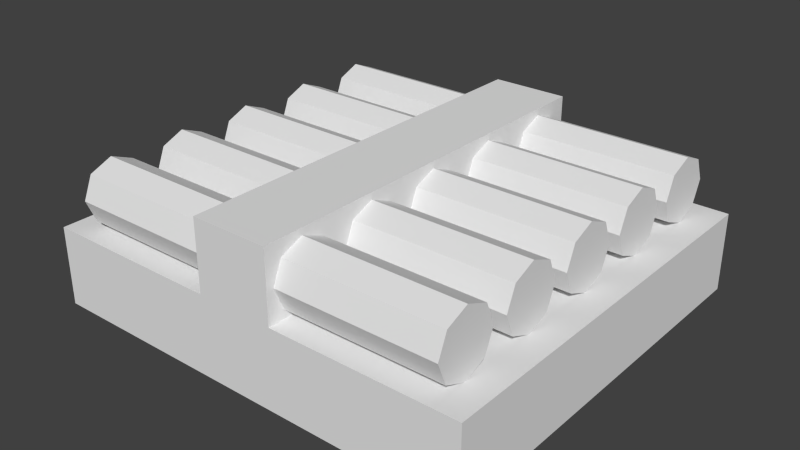 # Source: a_needle.blend  (saved by Blender 2.77.0; exported with 4.5.12 LTS)
import bpy
from mathutils import Matrix  # noqa: F401  (used for matrix-valued properties, if any)

bpy.ops.wm.read_factory_settings(use_empty=True)
scene = bpy.context.scene
scene.name = 'Scene'

# ---- collections
col_collection_1 = bpy.data.collections.new('Collection 1'); scene.collection.children.link(col_collection_1)

# ---- world
world_world = bpy.data.worlds.new('World'); scene.world = world_world
world_world.color = (0.05088, 0.05088, 0.05088)
world_world.use_sun_shadow = False
world_world.sun_shadow_jitter_overblur = 0.0
world_world.cycles.sampling_method = 'NONE'
world_world.cycles.sample_map_resolution = 256

# ---- meshes
me_cube_001 = bpy.data.meshes.new('Cube.001')
me_cube_001.from_pydata([(-0.6914, -0.6155, 0.002327), (-0.6914, 0.6432, 0.002327), (0.6914, 0.6432, 0.002327), (0.6914, -0.6155, 0.002327), (-0.6914, -0.6155, 0.2484), (-0.6914, 0.6432, 0.2484), (0.6914, 0.6432, 0.2484), (0.6914, -0.6155, 0.2484), (-0.1205, 0.6432, 0.2484), (0.1205, 0.6432, 0.2484), (0.1205, 0.6432, 0.002327), (-0.1205, 0.6432, 0.002327), (0.1205, -0.6155, 0.2484), (-0.1205, -0.6155, 0.2484), (-0.1205, -0.6155, 0.002327), (0.1205, -0.6155, 0.002327), (-0.1205, 0.6432, 0.4661), (0.1205, 0.6432, 0.4661), (0.1205, -0.6155, 0.4661), (-0.1205, -0.6155, 0.4661), (-0.605, -0.1712, 0.2752), (-0.605, -0.2419, 0.246), (-0.605, -0.3126, 0.2752), (-0.605, -0.3419, 0.346), (-0.605, -0.3126, 0.4167), (-0.605, -0.2419, 0.446), (-0.605, -0.1712, 0.4167), (-0.605, -0.1419, 0.346), (-0.605, -0.3919, 0.346), (-0.605, -0.4212, 0.4167), (-0.605, -0.4919, 0.446), (-0.605, -0.5626, 0.4167), (-0.605, -0.5919, 0.346), (-0.605, -0.5626, 0.2752), (-0.605, -0.4919, 0.246), (-0.605, -0.4212, 0.2752), (-0.605, 0.07881, 0.2752), (-0.605, 0.008096, 0.246), (-0.605, -0.06261, 0.2752), (-0.605, -0.0919, 0.346), (-0.605, -0.06261, 0.4167), (-0.605, 0.008096, 0.446), (-0.605, 0.07881, 0.4167), (-0.605, 0.1081, 0.346), (-0.605, 0.3288, 0.2752), (-0.605, 0.2581, 0.246), (-0.605, 0.1874, 0.2752), (-0.605, 0.1581, 0.346), (-0.605, 0.1874, 0.4167), (-0.605, 0.2581, 0.446), (-0.605, 0.3288, 0.4167), (-0.605, 0.3581, 0.346), (-0.605, 0.5788, 0.2752), (-0.605, 0.5081, 0.246), (-0.605, 0.4374, 0.2752), (-0.605, 0.4081, 0.346), (-0.605, 0.4374, 0.4167), (-0.605, 0.5081, 0.446), (-0.605, 0.5788, 0.4167), (-0.605, 0.6081, 0.346), (0.6078, -0.1712, 0.2752), (0.6078, -0.2419, 0.246), (0.6078, -0.3126, 0.2752), (0.6078, -0.3419, 0.346), (0.6078, -0.3126, 0.4167), (0.6078, -0.2419, 0.446), (0.6078, -0.1712, 0.4167), (0.6078, -0.1419, 0.346), (0.6078, -0.3919, 0.346), (0.6078, -0.4212, 0.4167), (0.6078, -0.4919, 0.446), (0.6078, -0.5626, 0.4167), (0.6078, -0.5919, 0.346), (0.6078, -0.5626, 0.2752), (0.6078, -0.4919, 0.246), (0.6078, -0.4212, 0.2752), (0.6078, 0.07881, 0.2752), (0.6078, 0.008096, 0.246), (0.6078, -0.06261, 0.2752), (0.6078, -0.0919, 0.346), (0.6078, -0.06261, 0.4167), (0.6078, 0.008096, 0.446), (0.6078, 0.07881, 0.4167), (0.6078, 0.1081, 0.346), (0.6078, 0.3288, 0.2752), (0.6078, 0.2581, 0.246), (0.6078, 0.1874, 0.2752), (0.6078, 0.1581, 0.346), (0.6078, 0.1874, 0.4167), (0.6078, 0.2581, 0.446), (0.6078, 0.3288, 0.4167), (0.6078, 0.3581, 0.346), (0.6078, 0.5788, 0.2752), (0.6078, 0.5081, 0.246), (0.6078, 0.4374, 0.2752), (0.6078, 0.4081, 0.346), (0.6078, 0.4374, 0.4167), (0.6078, 0.5081, 0.446), (0.6078, 0.5788, 0.4167), (0.6078, 0.6081, 0.346)], [], [(4, 5, 1, 0), (9, 6, 2, 10), (6, 7, 3, 2), (13, 4, 0, 14), (15, 10, 2, 3), (13, 8, 5, 4), (5, 8, 11, 1), (8, 9, 10, 11), (7, 12, 15, 3), (12, 13, 14, 15), (0, 1, 11, 14), (14, 11, 10, 15), (7, 6, 9, 12), (8, 13, 19, 16), (18, 17, 16, 19), (12, 9, 17, 18), (13, 12, 18, 19), (9, 8, 16, 17), (59, 99, 92, 52), (31, 71, 70, 30), (44, 84, 85, 45), (22, 62, 63, 23), (37, 77, 78, 38), (52, 92, 93, 53), (32, 72, 71, 31), (45, 85, 86, 46), (23, 63, 64, 24), (38, 78, 79, 39), (53, 93, 94, 54), (33, 73, 72, 32), (46, 86, 87, 47), (24, 64, 65, 25), (39, 79, 80, 40), (54, 94, 95, 55), (34, 74, 73, 33), (47, 87, 88, 48), (25, 65, 66, 26), (40, 80, 81, 41), (55, 95, 96, 56), (35, 75, 74, 34), (48, 88, 89, 49), (26, 66, 67, 27), (41, 81, 82, 42), (56, 96, 97, 57), (27, 67, 60, 20), (28, 68, 75, 35), (49, 89, 90, 50), (29, 69, 68, 28), (42, 82, 83, 43), (20, 60, 61, 21), (57, 97, 98, 58), (43, 83, 76, 36), (50, 90, 91, 51), (30, 70, 69, 29), (51, 91, 84, 44), (21, 61, 62, 22), (58, 98, 99, 59), (36, 76, 77, 37), (67, 66, 65, 64, 63, 62, 61, 60), (69, 70, 71, 72, 73, 74, 75, 68), (83, 82, 81, 80, 79, 78, 77, 76), (91, 90, 89, 88, 87, 86, 85, 84), (99, 98, 97, 96, 95, 94, 93, 92), (59, 52, 53, 54, 55, 56, 57, 58), (51, 44, 45, 46, 47, 48, 49, 50), (43, 36, 37, 38, 39, 40, 41, 42), (27, 20, 21, 22, 23, 24, 25, 26), (29, 28, 35, 34, 33, 32, 31, 30)])
me_cube_001.use_remesh_preserve_volume = False
me_cube_001.use_remesh_preserve_attributes = False
me_cube_001.use_mirror_vertex_groups = False
me_cube_001.update()

# ---- objects
ob_cube = bpy.data.objects.new('Cube', me_cube_001)

# ---- transforms, parenting, visibility, modifiers, constraints
ob_cube.location = (0.0, 0.0, 0.0)
ob_cube.lineart.crease_threshold = 0.0

# ---- collection membership
col_collection_1.objects.link(ob_cube)

# ---- scene / render settings (as saved in the file)
scene.frame_start = 1; scene.frame_end = 250; scene.frame_set(1)
scene.render.engine = 'BLENDER_EEVEE_NEXT'
scene.render.resolution_percentage = 50
scene.render.dither_intensity = 0.0
scene.cycles.use_denoising = False
scene.cycles.samples = 10
scene.cycles.sampling_pattern = 'TABULATED_SOBOL'
scene.cycles.light_sampling_threshold = 0.0
scene.cycles.use_adaptive_sampling = False
scene.cycles.use_light_tree = False
scene.cycles.blur_glossy = 0.0
scene.cycles.volume_bounces = 1
scene.cycles.pixel_filter_type = 'GAUSSIAN'
scene.cycles.sample_clamp_indirect = 0.0
scene.view_settings.view_transform = 'Standard'
bpy.context.view_layer.update()

# ---- added for rendering (the .blend has no active camera and no usable light): camera, sun
cam_auto = bpy.data.cameras.new('AutoCamera')
cam_auto.lens = 50.0
cam_auto.sensor_width = 36.0
cam_auto.clip_end = 1000.0
ob_auto_camera = bpy.data.objects.new('AutoCamera', cam_auto)
scene.collection.objects.link(ob_auto_camera)
ob_auto_camera.location = (1.78249, -2.12514, 1.6602)
ob_auto_camera.rotation_euler = (1.09748, -7.21219e-08, 0.694738)
scene.camera = ob_auto_camera
light_auto_sun = bpy.data.lights.new('AutoSun', 'SUN')
light_auto_sun.energy = 3.0
light_auto_sun.angle = 0.0523599
ob_auto_sun = bpy.data.objects.new('AutoSun', light_auto_sun)
scene.collection.objects.link(ob_auto_sun)
ob_auto_sun.rotation_euler = (0.872665, 0.174533, 0.523599)
bpy.context.view_layer.update()
